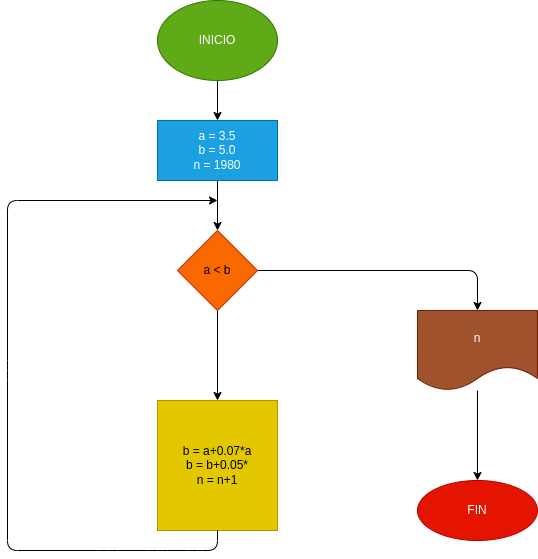

The diagram above was exported from draw.io. Its source (the exported page's mxGraphModel, read from the mxfile embedded in the PNG):
<mxGraphModel dx="592" dy="459" grid="1" gridSize="10" guides="1" tooltips="1" connect="1" arrows="1" fold="1" page="1" pageScale="1" pageWidth="827" pageHeight="1169" math="0" shadow="0">
  <root>
    <mxCell id="0" />
    <mxCell id="1" parent="0" />
    <mxCell id="4" value="" style="edgeStyle=none;html=1;" edge="1" parent="1" source="2" target="3">
      <mxGeometry relative="1" as="geometry" />
    </mxCell>
    <mxCell id="2" value="INICIO" style="ellipse;whiteSpace=wrap;html=1;fillColor=#60a917;fontColor=#ffffff;strokeColor=#2D7600;" vertex="1" parent="1">
      <mxGeometry x="230" y="10" width="120" height="80" as="geometry" />
    </mxCell>
    <mxCell id="8" value="" style="edgeStyle=none;html=1;" edge="1" parent="1" source="3" target="7">
      <mxGeometry relative="1" as="geometry" />
    </mxCell>
    <mxCell id="3" value="a = 3.5&lt;br&gt;b = 5.0&lt;br&gt;n = 1980" style="whiteSpace=wrap;html=1;fillColor=#1ba1e2;fontColor=#ffffff;strokeColor=#006EAF;" vertex="1" parent="1">
      <mxGeometry x="230" y="130" width="120" height="60" as="geometry" />
    </mxCell>
    <mxCell id="10" value="" style="edgeStyle=none;html=1;" edge="1" parent="1" source="7" target="9">
      <mxGeometry relative="1" as="geometry">
        <Array as="points">
          <mxPoint x="550" y="280" />
        </Array>
      </mxGeometry>
    </mxCell>
    <mxCell id="14" value="" style="edgeStyle=none;html=1;" edge="1" parent="1" source="7" target="13">
      <mxGeometry relative="1" as="geometry" />
    </mxCell>
    <mxCell id="7" value="a &amp;lt; b" style="rhombus;whiteSpace=wrap;html=1;fillColor=#fa6800;fontColor=#000000;strokeColor=#C73500;" vertex="1" parent="1">
      <mxGeometry x="250" y="240" width="80" height="80" as="geometry" />
    </mxCell>
    <mxCell id="12" value="" style="edgeStyle=none;html=1;" edge="1" parent="1" source="9" target="11">
      <mxGeometry relative="1" as="geometry" />
    </mxCell>
    <mxCell id="9" value="n" style="shape=document;whiteSpace=wrap;html=1;boundedLbl=1;fillColor=#a0522d;fontColor=#ffffff;strokeColor=#6D1F00;" vertex="1" parent="1">
      <mxGeometry x="490" y="320" width="120" height="80" as="geometry" />
    </mxCell>
    <mxCell id="11" value="FIN" style="ellipse;whiteSpace=wrap;html=1;fillColor=#e51400;fontColor=#ffffff;strokeColor=#B20000;" vertex="1" parent="1">
      <mxGeometry x="490" y="490" width="120" height="60" as="geometry" />
    </mxCell>
    <mxCell id="13" value="b = a+0.07*a&lt;br&gt;b = b+0.05*&lt;br&gt;n = n+1" style="whiteSpace=wrap;html=1;fillColor=#e3c800;fontColor=#000000;strokeColor=#B09500;" vertex="1" parent="1">
      <mxGeometry x="230" y="410" width="120" height="130" as="geometry" />
    </mxCell>
    <mxCell id="15" value="" style="endArrow=classic;html=1;exitX=0.5;exitY=1;exitDx=0;exitDy=0;" edge="1" parent="1" source="13">
      <mxGeometry width="50" height="50" relative="1" as="geometry">
        <mxPoint x="290" y="610" as="sourcePoint" />
        <mxPoint x="290" y="210" as="targetPoint" />
        <Array as="points">
          <mxPoint x="290" y="560" />
          <mxPoint x="270" y="560" />
          <mxPoint x="230" y="560" />
          <mxPoint x="180" y="560" />
          <mxPoint x="80" y="560" />
          <mxPoint x="80" y="380" />
          <mxPoint x="80" y="210" />
        </Array>
      </mxGeometry>
    </mxCell>
  </root>
</mxGraphModel>